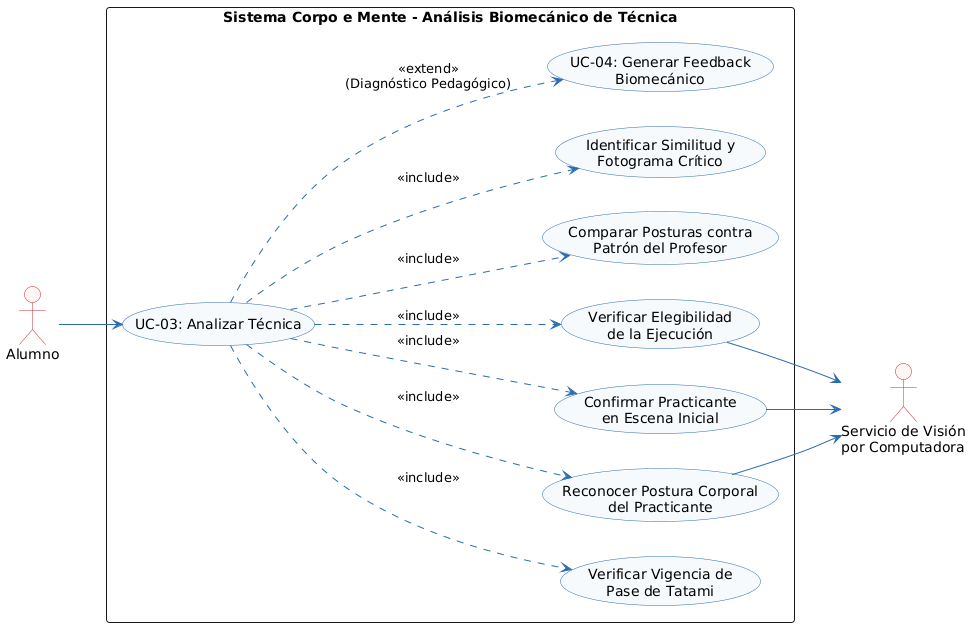

The diagram above was rendered by PlantUML. Its source (embedded in the PNG):
@startuml
left to right direction
skinparam shadowing false
skinparam monochrome false
skinparam defaultFontName Arial
skinparam roundcorner 6
skinparam ArrowColor #2B6CB0
skinparam ActorBorderColor #C53030
skinparam ActorBackgroundColor #FFF5F5
skinparam BoundaryBorderColor #2B6CB0
skinparam BoundaryBackgroundColor #EBF8FF
skinparam ControlBorderColor #2F855A
skinparam ControlBackgroundColor #F0FFF4
skinparam EntityBorderColor #D69E2E
skinparam EntityBackgroundColor #FFFFF0
skinparam UsecaseBorderColor #2B6CB0
skinparam UsecaseBackgroundColor #F7FAFC

actor "Alumno" as AL
actor "Servicio de Visión\npor Computadora" as SVC

rectangle "Sistema Corpo e Mente - Análisis Biomecánico de Técnica" {
    usecase "UC-03: Analizar Técnica" as UC03
    usecase "Verificar Vigencia de\nPase de Tatami" as UC03_Pase
    usecase "Verificar Elegibilidad\nde la Ejecución" as UC03_Elig
    usecase "Confirmar Practicante\nen Escena Inicial" as UC03_Pers
    usecase "Reconocer Postura Corporal\ndel Practicante" as UC03_Post
    usecase "Comparar Posturas contra\nPatrón del Profesor" as UC03_Comp
    usecase "Identificar Similitud y\nFotograma Crítico" as UC03_Crit
    usecase "UC-04: Generar Feedback\nBiomecánico" as UC04_Ref
}

AL --> UC03
UC03 ..> UC03_Pase : <<include>>
UC03 ..> UC03_Elig : <<include>>
UC03 ..> UC03_Pers : <<include>>
UC03 ..> UC03_Post : <<include>>
UC03 ..> UC03_Comp : <<include>>
UC03 ..> UC03_Crit : <<include>>
UC03 ..> UC04_Ref : <<extend>>\n(Diagnóstico Pedagógico)

UC03_Elig --> SVC
UC03_Pers --> SVC
UC03_Post --> SVC
@enduml